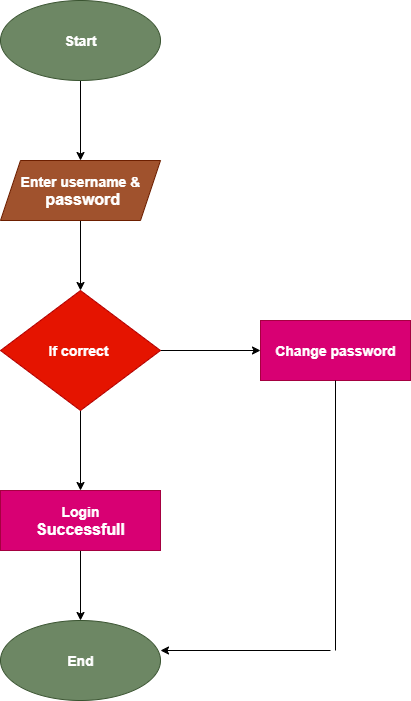

The diagram above was exported from draw.io. Its source (the exported page's mxGraphModel, read from the mxfile embedded in the PNG):
<mxGraphModel dx="1034" dy="570" grid="1" gridSize="10" guides="1" tooltips="1" connect="1" arrows="1" fold="1" page="1" pageScale="1" pageWidth="850" pageHeight="1100" math="0" shadow="0">
  <root>
    <mxCell id="0" />
    <mxCell id="1" parent="0" />
    <mxCell id="s2ox16CDF6hy8nP_Xx8U-1" value="&lt;b&gt;&lt;font style=&quot;font-size: 14px;&quot;&gt;End&lt;/font&gt;&lt;/b&gt;" style="ellipse;whiteSpace=wrap;html=1;fillColor=#6d8764;fontColor=#ffffff;strokeColor=#3A5431;" parent="1" vertex="1">
      <mxGeometry x="360" y="650" width="160" height="80" as="geometry" />
    </mxCell>
    <mxCell id="s2ox16CDF6hy8nP_Xx8U-9" value="" style="edgeStyle=orthogonalEdgeStyle;rounded=0;orthogonalLoop=1;jettySize=auto;html=1;" parent="1" source="s2ox16CDF6hy8nP_Xx8U-2" target="s2ox16CDF6hy8nP_Xx8U-6" edge="1">
      <mxGeometry relative="1" as="geometry" />
    </mxCell>
    <mxCell id="s2ox16CDF6hy8nP_Xx8U-2" value="&lt;b&gt;&lt;font style=&quot;font-size: 14px;&quot;&gt;Start&lt;/font&gt;&lt;/b&gt;" style="ellipse;whiteSpace=wrap;html=1;fillColor=#6d8764;fontColor=#ffffff;strokeColor=#3A5431;" parent="1" vertex="1">
      <mxGeometry x="360" y="30" width="160" height="80" as="geometry" />
    </mxCell>
    <mxCell id="s2ox16CDF6hy8nP_Xx8U-10" value="" style="edgeStyle=orthogonalEdgeStyle;rounded=0;orthogonalLoop=1;jettySize=auto;html=1;" parent="1" source="s2ox16CDF6hy8nP_Xx8U-3" target="s2ox16CDF6hy8nP_Xx8U-1" edge="1">
      <mxGeometry relative="1" as="geometry" />
    </mxCell>
    <mxCell id="s2ox16CDF6hy8nP_Xx8U-3" value="&lt;b&gt;&lt;font style=&quot;font-size: 14px;&quot;&gt;Login&lt;/font&gt;&lt;/b&gt;&lt;div&gt;&lt;b&gt;&lt;font size=&quot;3&quot;&gt;Successfull&lt;/font&gt;&lt;/b&gt;&lt;/div&gt;" style="rounded=0;whiteSpace=wrap;html=1;fillColor=#d80073;fontColor=#ffffff;strokeColor=#A50040;" parent="1" vertex="1">
      <mxGeometry x="360" y="520" width="160" height="60" as="geometry" />
    </mxCell>
    <mxCell id="s2ox16CDF6hy8nP_Xx8U-7" value="" style="edgeStyle=orthogonalEdgeStyle;rounded=0;orthogonalLoop=1;jettySize=auto;html=1;" parent="1" source="s2ox16CDF6hy8nP_Xx8U-5" target="s2ox16CDF6hy8nP_Xx8U-3" edge="1">
      <mxGeometry relative="1" as="geometry" />
    </mxCell>
    <mxCell id="s2ox16CDF6hy8nP_Xx8U-12" value="" style="edgeStyle=orthogonalEdgeStyle;rounded=0;orthogonalLoop=1;jettySize=auto;html=1;" parent="1" source="s2ox16CDF6hy8nP_Xx8U-5" target="s2ox16CDF6hy8nP_Xx8U-11" edge="1">
      <mxGeometry relative="1" as="geometry" />
    </mxCell>
    <mxCell id="s2ox16CDF6hy8nP_Xx8U-5" value="&lt;b&gt;&lt;font style=&quot;font-size: 14px;&quot;&gt;If correct&amp;nbsp;&lt;/font&gt;&lt;/b&gt;" style="rhombus;whiteSpace=wrap;html=1;fillColor=#e51400;fontColor=#ffffff;strokeColor=#B20000;" parent="1" vertex="1">
      <mxGeometry x="360" y="320" width="160" height="120" as="geometry" />
    </mxCell>
    <mxCell id="s2ox16CDF6hy8nP_Xx8U-8" value="" style="edgeStyle=orthogonalEdgeStyle;rounded=0;orthogonalLoop=1;jettySize=auto;html=1;" parent="1" source="s2ox16CDF6hy8nP_Xx8U-6" target="s2ox16CDF6hy8nP_Xx8U-5" edge="1">
      <mxGeometry relative="1" as="geometry" />
    </mxCell>
    <mxCell id="s2ox16CDF6hy8nP_Xx8U-6" value="&lt;b&gt;&lt;font style=&quot;font-size: 14px;&quot;&gt;Enter username &amp;amp;&lt;/font&gt;&lt;/b&gt;&lt;div&gt;&lt;b&gt;&lt;font size=&quot;3&quot;&gt;&amp;nbsp;password&lt;/font&gt;&lt;/b&gt;&lt;/div&gt;" style="shape=parallelogram;perimeter=parallelogramPerimeter;whiteSpace=wrap;html=1;fixedSize=1;fillColor=#a0522d;fontColor=#ffffff;strokeColor=#6D1F00;" parent="1" vertex="1">
      <mxGeometry x="360" y="190" width="160" height="60" as="geometry" />
    </mxCell>
    <mxCell id="s2ox16CDF6hy8nP_Xx8U-11" value="&lt;b&gt;&lt;font style=&quot;font-size: 14px;&quot;&gt;Change password&lt;/font&gt;&lt;/b&gt;" style="whiteSpace=wrap;html=1;fillColor=#d80073;fontColor=#ffffff;strokeColor=#A50040;" parent="1" vertex="1">
      <mxGeometry x="620" y="350" width="150" height="60" as="geometry" />
    </mxCell>
    <mxCell id="s2ox16CDF6hy8nP_Xx8U-13" value="" style="endArrow=none;html=1;rounded=0;entryX=0.5;entryY=1;entryDx=0;entryDy=0;" parent="1" target="s2ox16CDF6hy8nP_Xx8U-11" edge="1">
      <mxGeometry width="50" height="50" relative="1" as="geometry">
        <mxPoint x="695" y="680" as="sourcePoint" />
        <mxPoint x="430" y="410" as="targetPoint" />
      </mxGeometry>
    </mxCell>
    <mxCell id="s2ox16CDF6hy8nP_Xx8U-14" value="" style="endArrow=classic;html=1;rounded=0;entryX=1;entryY=0.375;entryDx=0;entryDy=0;entryPerimeter=0;" parent="1" target="s2ox16CDF6hy8nP_Xx8U-1" edge="1">
      <mxGeometry width="50" height="50" relative="1" as="geometry">
        <mxPoint x="690" y="680" as="sourcePoint" />
        <mxPoint x="530" y="680" as="targetPoint" />
      </mxGeometry>
    </mxCell>
  </root>
</mxGraphModel>